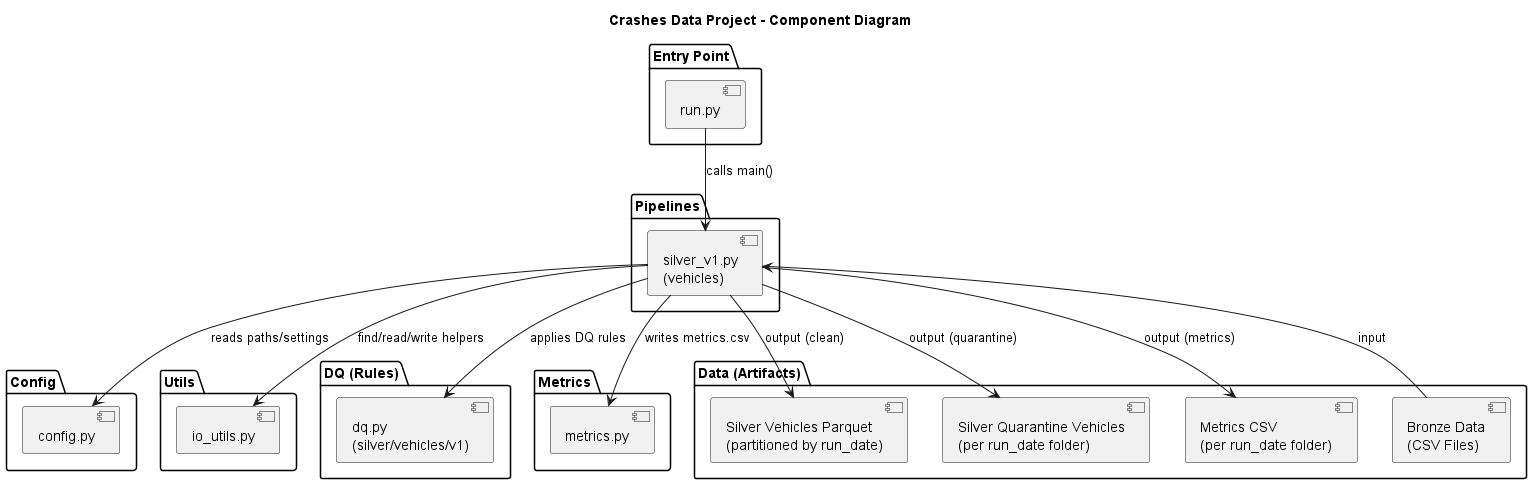

The diagram above was rendered by PlantUML. Its source (embedded in the PNG):
@startuml
title Crashes Data Project - Component Diagram

package "Entry Point" {
  [run.py] as run
}

package "Pipelines" {
  [silver_v1.py\n(vehicles)] as silver_vehicles
}

package "Config" {
  [config.py] as config
}

package "Utils" {
  [io_utils.py] as io
}

package "DQ (Rules)" {
  [dq.py\n(silver/vehicles/v1)] as dq_vehicles
}

package "Metrics" {
  [metrics.py] as metrics_mod
}

package "Data (Artifacts)" {
  [Bronze Data\n(CSV Files)] as bronze
  [Silver Vehicles Parquet\n(partitioned by run_date)] as silver_data
  [Silver Quarantine Vehicles\n(per run_date folder)] as quarantine
  [Metrics CSV\n(per run_date folder)] as metrics_out
}

run --> silver_vehicles : calls main()
silver_vehicles --> config : reads paths/settings
silver_vehicles --> io : find/read/write helpers
silver_vehicles --> dq_vehicles : applies DQ rules
silver_vehicles --> metrics_mod : writes metrics.csv

bronze --> silver_vehicles : input
silver_vehicles --> silver_data : output (clean)
silver_vehicles --> quarantine : output (quarantine)
silver_vehicles --> metrics_out : output (metrics)

@enduml